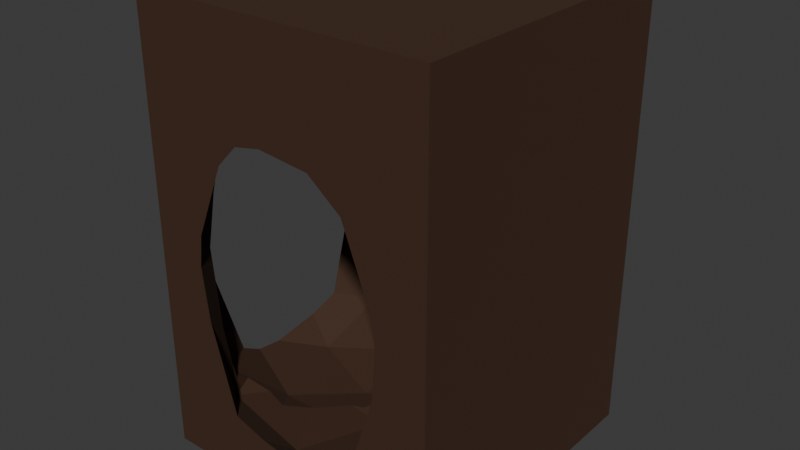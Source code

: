 # Source: dirt_dugout_2ways_bend.blend  (saved by Blender 5.0.119; exported with 4.5.12 LTS)
import bpy
from mathutils import Matrix  # noqa: F401  (used for matrix-valued properties, if any)

bpy.ops.wm.read_factory_settings(use_empty=True)
scene = bpy.context.scene
scene.name = 'Scene'

# ---- materials (node trees are filled in below, after node groups)
mat_dirt = bpy.data.materials.new('Dirt')
mat_dirt.alpha_threshold = 0.0
mat_dirt.use_backface_culling_lightprobe_volume = False
mat_dirt.roughness = 0.5
mat_dirt.line_color = (0.0, 0.0, 0.0, 1.0)

# ---- material node trees
mat_dirt.use_nodes = True; mat_dirt.node_tree.nodes.clear()
_N = mat_dirt.node_tree.nodes; _L = mat_dirt.node_tree.links
n0 = _N.new('ShaderNodeOutputMaterial'); n0.name = 'Material Output'; n0.location = (200, 100)
n1 = _N.new('ShaderNodeBsdfPrincipled'); n1.name = 'Principled BSDF'; n1.location = (-200, 100)
n1.inputs[0].default_value = (0.05215, 0.02134, 0.008699, 1.0)
n1.inputs[2].default_value = 0.8061
_L.new(n1.outputs[0], n0.inputs[0])
n0.is_active_output = True

# ---- world
world_world = bpy.data.worlds.new('World'); scene.world = world_world
world_world.use_nodes = True; world_world.node_tree.nodes.clear()
_N = world_world.node_tree.nodes; _L = world_world.node_tree.links
n0 = _N.new('ShaderNodeOutputWorld'); n0.name = 'World Output'; n0.location = (200, 100)
n1 = _N.new('ShaderNodeBackground'); n1.name = 'Background'; n1.location = (-200, 100)
n1.inputs[0].default_value = (0.05088, 0.05088, 0.05088, 1.0)
_L.new(n1.outputs[0], n0.inputs[0])
n0.is_active_output = True
world_world.color = (0.05088, 0.05088, 0.05088)
world_world.sun_shadow_jitter_overblur = 0.0

# ---- meshes
me_cube_001 = bpy.data.meshes.new('Cube.001')
me_cube_001.from_pydata([(0.7019, 1.0, 0.1298), (1.0, 0.8011, 0.1298), (0.0, 0.0, 0.0), (0.1762, 0.2764, 0.4877), (0.0, 0.0, 3.0), (0.7019, 1.894, 0.4877), (1.724, 0.1762, 0.4877), (0.0, 2.0, 0.0), (0.0, 2.0, 3.0), (0.1762, 1.724, 1.97), (2.0, 0.0, 0.0), (1.228, 1.724, 1.97), (2.0, 0.0, 3.0), (1.724, 1.323, 0.4877), (0.7019, 1.0, 2.674), (2.0, 2.0, 0.0), (2.0, 2.0, 3.0), (0.2019, 1.162, 0.2065), (0.2764, 0.1762, 1.97), (0.3929, 0.5747, 0.2065), (1.894, 0.8011, 1.97), (1.0, 0.8011, 2.674), (0.7019, 1.526, 0.2065), (0.8375, 0.2019, 0.2065), (0.2019, 1.688, 0.3732), (1.425, 0.3929, 0.2065), (1.851, 0.8011, 0.3732), (1.202, 1.688, 0.3732), (1.425, 1.107, 0.2065), (0.3118, 0.2019, 0.3732), (0.3929, 1.951, 1.4), (1.263, 1.607, 0.3732), (1.951, 0.3929, 1.4), (1.951, 1.107, 1.4), (1.011, 1.951, 1.4), (1.588, 1.607, 1.4), (0.2019, 0.3118, 2.07), (0.7019, 1.851, 2.07), (1.688, 0.2019, 2.07), (0.2019, 0.8375, 2.484), (1.688, 1.298, 2.07), (1.162, 0.2019, 2.484), (1.526, 0.8011, 2.484), (0.3929, 1.425, 2.484), (0.5747, 0.3929, 2.484), (1.011, 1.425, 2.484), (1.162, 1.298, 2.484), (0.7023, 0.0, 2.255), (1.228, 0.0, 2.258), (0.8846, 0.0, 2.293), (1.451, 0.0, 2.083), (1.666, 0.0, 1.4), (1.639, 0.0, 1.055), (1.623, 0.0, 1.632), (0.3344, 0.0, 1.4), (0.5489, 0.0, 0.4391), (0.3774, 0.0, 1.044), (0.3609, 0.0, 1.615), (0.5629, 0.0, 2.108), (1.437, 0.0, 0.4165), (1.298, 0.0, 0.3375), (1.115, 0.0, 0.3154), (0.7719, 0.0, 0.3684), (0.0, 0.3344, 1.4), (0.0, 0.3609, 1.055), (0.0, 0.3774, 1.632), (0.0, 0.7719, 2.188), (0.0, 0.5489, 2.012), (0.0, 1.115, 2.213), (0.0, 1.298, 2.158), (0.0, 0.5629, 0.4165), (0.0, 0.8846, 0.3154), (0.0, 0.7023, 0.3375), (0.0, 1.228, 0.3684), (0.0, 1.666, 1.4), (0.0, 1.639, 1.615), (0.0, 1.623, 1.044), (0.0, 1.451, 0.4391), (0.0, 1.437, 2.032), (0.6115, 0.5747, 0.2065), (0.6115, 0.5747, 0.2065), (0.7541, 0.8011, 0.1657), (0.8215, 0.8353, 0.1595), (0.9236, 1.035, 0.1659), (1.16, 1.193, 0.2065), (1.131, 1.139, 0.1956), (0.2624, 0.2378, 0.5662), (0.2782, 0.2517, 0.4655), (0.2585, 0.3568, 0.4028), (1.27, 1.607, 0.3948), (1.273, 1.605, 0.3964), (1.274, 1.607, 0.4095), (1.102, 1.342, 2.425), (1.152, 1.379, 2.367), (1.254, 1.578, 2.072), (1.291, 1.62, 1.992), (1.282, 1.643, 1.971), (0.845, 0.9124, 2.605), (0.8943, 0.9375, 2.601), (1.063, 1.265, 2.484), (1.063, 1.265, 2.484), (0.7019, 0.6315, 2.541), (0.5747, 0.5667, 2.484), (0.5747, 0.5667, 2.484), (0.4564, 0.5064, 2.369), (0.2579, 0.2671, 1.984), (0.3035, 0.2699, 2.049), (0.4029, 0.3771, 2.236), (1.286, 1.647, 1.951), (0.2431, 0.2552, 1.925), (0.1852, 0.2631, 1.741), (1.391, 1.645, 1.642), (1.402, 1.667, 1.4), (1.259, 1.609, 0.3882), (1.382, 1.63, 0.9733), (1.244, 1.608, 0.3772), (0.1937, 0.1937, 1.4), (0.2669, 0.1812, 0.8695), (1.202, 1.275, 0.2422), (1.232, 1.584, 0.361), (1.16, 1.193, 0.2065), (0.374, 0.4311, 0.3094), (0.51, 0.4135, 0.2697)], [], [(70, 2, 4, 8, 7, 77, 76, 74, 75, 78, 69, 68, 66, 67, 65, 63, 64), (7, 2, 70, 72, 71, 73, 77), (7, 8, 16, 15), (15, 16, 12, 10), (52, 59, 10, 12, 4, 2, 55, 56, 54, 57, 58, 47, 49, 48, 50, 53, 51), (62, 55, 2, 10, 59, 60, 61), (7, 15, 10, 2), (16, 8, 4, 12), (1, 23, 25), (25, 6, 26), (80, 79, 23, 1, 81), (82, 81, 1, 83), (83, 1, 28, 84, 85), (6, 32, 26), (86, 29, 88, 87), (89, 31, 13, 35, 91, 90), (32, 6, 52, 51), (33, 35, 13), (41, 38, 50, 48), (58, 18, 44, 47), (94, 46, 92, 93), (42, 40, 20), (46, 42, 21), (46, 40, 42), (95, 96, 40, 46, 94), (99, 46, 21, 97, 98), (92, 46, 99, 100), (97, 21, 44, 102, 101), (44, 104, 103, 102), (44, 18, 105, 106, 107, 104), (21, 41, 44), (44, 41, 49, 47), (41, 48, 49), (21, 42, 41), (42, 38, 41), (38, 42, 20), (20, 40, 33), (40, 35, 33), (108, 35, 40, 96), (18, 110, 109, 105), (18, 58, 57), (50, 38, 53), (38, 32, 51, 53), (38, 20, 32), (111, 112, 35, 108), (31, 89, 113), (114, 91, 35, 112), (113, 115, 31), (18, 57, 54, 116, 110), (54, 56, 29, 86, 117, 116), (56, 55, 29), (52, 6, 59), (32, 20, 33), (32, 33, 26), (26, 33, 13), (31, 28, 13), (120, 84, 28, 31, 119, 118), (115, 119, 31), (29, 121, 88), (121, 29, 23, 79, 122), (62, 23, 29, 55), (13, 28, 26), (28, 25, 26), (1, 25, 28), (23, 62, 61), (60, 25, 23, 61), (25, 60, 59, 6), (17, 19, 0), (19, 3, 87, 88, 121, 122), (17, 0, 22), (84, 120, 22, 0, 85), (0, 82, 83, 85), (86, 87, 3, 117), (30, 24, 5), (114, 27, 90, 91), (3, 64, 63, 116, 117), (5, 34, 30), (66, 39, 36, 67), (43, 69, 78, 9), (45, 37, 11), (14, 98, 97, 101), (14, 45, 100, 99, 98), (45, 93, 92, 100), (45, 11, 95, 94, 93), (43, 45, 14), (37, 45, 43), (43, 9, 37), (43, 14, 39), (43, 39, 68, 69), (68, 39, 66), (39, 14, 101, 102, 103), (36, 39, 103, 104, 107), (36, 107, 106), (96, 95, 11, 111, 108), (37, 34, 11), (34, 37, 30), (9, 30, 37), (75, 9, 78), (36, 65, 67), (116, 63, 65, 36, 109, 110), (36, 106, 105, 109), (11, 34, 112, 111), (114, 112, 34, 27), (34, 5, 27), (30, 9, 75, 74), (24, 30, 74, 76), (24, 76, 77), (64, 3, 70), (89, 90, 27, 118, 119, 115, 113), (118, 27, 22, 120), (5, 22, 27), (24, 22, 5), (24, 17, 22), (17, 24, 77, 73), (19, 122, 79, 80), (81, 82, 0, 19, 80), (73, 71, 17), (19, 17, 71, 72), (3, 19, 72, 70)])
_uv = me_cube_001.uv_layers.new(name='UVMap')
_uv.uv.foreach_set('vector', [0.4097, 0.07036, 0.375, 0.0, 0.625, 0.0, 0.625, 0.25, 0.375, 0.25, 0.4116, 0.1814, 0.462, 0.2028, 0.4917, 0.2082, 0.5096, 0.2049, 0.5443, 0.1796, 0.5549, 0.1622, 0.5594, 0.1394, 0.5573, 0.09649, 0.5427, 0.06861, 0.511, 0.04718, 0.4917, 0.0418, 0.4629, 0.04511, 0.375, 0.25, 0.375, 0.0, 0.4097, 0.07036, 0.4031, 0.08779, 0.4013, 0.1106, 0.4057, 0.1535, 0.4116, 0.1814, 0.375, 0.25, 0.625, 0.25, 0.625, 0.5, 0.375, 0.5, 0.375, 0.5, 0.625, 0.5, 0.625, 0.75, 0.375, 0.75, 0.4629, 0.7951, 0.4097, 0.8204, 0.375, 0.75, 0.625, 0.75, 0.625, 1.0, 0.375, 1.0, 0.4116, 0.9314, 0.462, 0.9528, 0.4917, 0.9582, 0.5096, 0.9549, 0.5507, 0.9296, 0.5629, 0.9122, 0.5661, 0.8894, 0.5632, 0.8465, 0.5486, 0.8186, 0.511, 0.7972, 0.4917, 0.7918, 0.4057, 0.9035, 0.4116, 0.9314, 0.375, 1.0, 0.375, 0.75, 0.4097, 0.8204, 0.4031, 0.8378, 0.4013, 0.8606, 0.125, 0.5, 0.375, 0.5, 0.375, 0.75, 0.125, 0.75, 0.625, 0.5, 0.875, 0.5, 0.875, 0.75, 0.625, 0.75, 0.1818, 0.0, 0.1364, 0.07873, 0.2273, 0.07873, 0.3182, 0.07873, 0.2727, 0.1575, 0.3636, 0.1575, 0.898, 0.07873, 0.898, 0.07873, 0.9545, 0.07873, 0.9091, 0.0, 0.8878, 0.03682, 0.7386, 0.03048, 0.7485, 0.03682, 0.7273, 0.0, 0.7059, 0.03704, 0.5668, 0.03704, 0.5455, 0.0, 0.5, 0.07873, 0.541, 0.07873, 0.5426, 0.06759, 0.2727, 0.1575, 0.3182, 0.2362, 0.3636, 0.1575, 0.9005, 0.1723, 0.9091, 0.1575, 0.8856, 0.1575, 0.9002, 0.164, 0.5445, 0.1591, 0.5455, 0.1575, 0.4545, 0.1575, 0.5, 0.2362, 0.5439, 0.1602, 0.5439, 0.1592, 0.3182, 0.2362, 0.2727, 0.1575, 0.2445, 0.2064, 0.2468, 0.2362, 0.4091, 0.2362, 0.5, 0.2362, 0.4545, 0.1575, 0.2273, 0.3937, 0.2727, 0.3149, 0.2204, 0.3149, 0.2011, 0.3483, 0.05653, 0.3149, 0.0, 0.3149, 0.04546, 0.3937, 0.08117, 0.3318, 0.5545, 0.3307, 0.5909, 0.3937, 0.5974, 0.3824, 0.5863, 0.3747, 0.4091, 0.3937, 0.4545, 0.3149, 0.3636, 0.3149, 0.5, 0.3937, 0.4091, 0.3937, 0.4545, 0.4724, 0.5, 0.3937, 0.4545, 0.3149, 0.4091, 0.3937, 0.5397, 0.3177, 0.5441, 0.3149, 0.4545, 0.3149, 0.5, 0.3937, 0.5364, 0.3307, 0.6063, 0.3937, 0.5909, 0.3937, 0.6364, 0.4724, 0.6529, 0.4437, 0.6449, 0.4421, 0.5974, 0.3824, 0.5909, 0.3937, 0.6063, 0.3937, 0.6063, 0.3937, 0.8016, 0.4437, 0.8182, 0.4724, 0.8636, 0.3937, 0.8415, 0.3937, 0.8352, 0.4172, 0.8636, 0.3937, 0.851, 0.3718, 0.8415, 0.3937, 0.8415, 0.3937, 0.8636, 0.3937, 0.9091, 0.3149, 0.8959, 0.3149, 0.8936, 0.3255, 0.8731, 0.3534, 0.851, 0.3718, 0.09091, 0.4724, 0.1364, 0.3937, 0.04546, 0.3937, 0.04546, 0.3937, 0.1364, 0.3937, 0.1067, 0.3422, 0.08117, 0.3318, 0.1364, 0.3937, 0.1625, 0.3483, 0.1067, 0.3422, 0.2727, 0.4724, 0.3182, 0.3937, 0.2273, 0.3937, 0.3182, 0.3937, 0.2727, 0.3149, 0.2273, 0.3937, 0.2727, 0.3149, 0.3182, 0.3937, 0.3636, 0.3149, 0.3636, 0.3149, 0.4545, 0.3149, 0.4091, 0.2362, 0.4545, 0.3149, 0.5, 0.2362, 0.4091, 0.2362, 0.544, 0.3124, 0.5, 0.2362, 0.4545, 0.3149, 0.5441, 0.3149, 0.9091, 0.3149, 0.8909, 0.2833, 0.8963, 0.3075, 0.8959, 0.3149, 0.0, 0.3149, 0.05653, 0.3149, 0.02827, 0.266, 0.2204, 0.3149, 0.2727, 0.3149, 0.243, 0.2635, 0.2727, 0.3149, 0.3182, 0.2362, 0.2468, 0.2362, 0.243, 0.2635, 0.2727, 0.3149, 0.3636, 0.3149, 0.3182, 0.2362, 0.5293, 0.2696, 0.5288, 0.2362, 0.5, 0.2362, 0.544, 0.3124, 0.5455, 0.1575, 0.5445, 0.1591, 0.5461, 0.1586, 0.5298, 0.2035, 0.5439, 0.1602, 0.5, 0.2362, 0.5288, 0.2362, 0.5461, 0.1586, 0.5486, 0.1575, 0.5455, 0.1575, 0.9091, 0.3149, 0.9374, 0.266, 0.9351, 0.2362, 0.8999, 0.2362, 0.8909, 0.2833, 0.9351, 0.2362, 0.9388, 0.2089, 0.9091, 0.1575, 0.9005, 0.1723, 0.9077, 0.1955, 0.8999, 0.2362, 0.9388, 0.2089, 0.9614, 0.1575, 0.9091, 0.1575, 0.2445, 0.2064, 0.2727, 0.1575, 0.2162, 0.1575, 0.3182, 0.2362, 0.3636, 0.3149, 0.4091, 0.2362, 0.3182, 0.2362, 0.4091, 0.2362, 0.3636, 0.1575, 0.3636, 0.1575, 0.4091, 0.2362, 0.4545, 0.1575, 0.5455, 0.1575, 0.5, 0.07873, 0.4545, 0.1575, 0.541, 0.07873, 0.541, 0.07873, 0.5, 0.07873, 0.5455, 0.1575, 0.5488, 0.1517, 0.5389, 0.0956, 0.5486, 0.1575, 0.5488, 0.1517, 0.5455, 0.1575, 0.9091, 0.1575, 0.8917, 0.1273, 0.8856, 0.1575, 0.8917, 0.1273, 0.9091, 0.1575, 0.9545, 0.07873, 0.898, 0.07873, 0.9052, 0.1086, 0.9807, 0.1241, 0.9545, 0.07873, 0.9091, 0.1575, 0.9614, 0.1575, 0.4545, 0.1575, 0.4091, 0.07873, 0.3636, 0.1575, 0.4091, 0.07873, 0.3182, 0.07873, 0.3636, 0.1575, 0.3636, 0.0, 0.3182, 0.07873, 0.4091, 0.07873, 0.1364, 0.07873, 0.1102, 0.1241, 0.1661, 0.1302, 0.1916, 0.1406, 0.2273, 0.07873, 0.1364, 0.07873, 0.1661, 0.1302, 0.2273, 0.07873, 0.1916, 0.1406, 0.2162, 0.1575, 0.2727, 0.1575, 0.1364, 0.07873, 0.2273, 0.07873, 0.1818, 0.0, 0.3182, 0.07873, 0.2727, 0.1575, 0.2904, 0.1575, 0.2892, 0.1349, 0.3115, 0.112, 0.3354, 0.1086, 0.9545, 0.07873, 0.9091, 0.0, 0.8636, 0.07873, 0.6894, 0.07873, 0.6894, 0.07873, 0.7727, 0.07873, 0.7273, 0.0, 0.6883, 0.06759, 0.5455, 0.0, 0.5279, 0.03048, 0.5604, 0.03704, 0.5845, 0.06759, 0.2884, 0.1654, 0.2904, 0.1575, 0.2727, 0.1575, 0.2918, 0.1904, 0.8636, 0.2362, 0.9091, 0.1575, 0.8182, 0.1575, 0.7007, 0.2035, 0.7273, 0.1575, 0.7089, 0.1575, 0.709, 0.1585, 0.2727, 0.1575, 0.2445, 0.2064, 0.2468, 0.2362, 0.282, 0.2362, 0.2918, 0.1904, 0.8182, 0.1575, 0.7727, 0.2362, 0.8636, 0.2362, 0.2011, 0.3483, 0.2273, 0.3937, 0.2727, 0.3149, 0.2204, 0.3149, 0.04546, 0.3937, 0.08117, 0.3318, 0.05653, 0.3149, 0.0, 0.3149, 0.7727, 0.3937, 0.8182, 0.3149, 0.7273, 0.3149, 0.4545, 0.4724, 0.472, 0.4421, 0.464, 0.4437, 0.4227, 0.4172, 0.6364, 0.4724, 0.6818, 0.3937, 0.6571, 0.3937, 0.6571, 0.3937, 0.6189, 0.4421, 0.6818, 0.3937, 0.669, 0.3714, 0.666, 0.3824, 0.6571, 0.3937, 0.6818, 0.3937, 0.7273, 0.3149, 0.7068, 0.3149, 0.7007, 0.3274, 0.669, 0.3714, 0.8636, 0.3937, 0.7727, 0.3937, 0.8182, 0.4724, 0.8182, 0.3149, 0.7727, 0.3937, 0.8636, 0.3937, 0.8636, 0.3937, 0.9091, 0.3149, 0.8182, 0.3149, 0.04546, 0.3937, 0.09091, 0.4724, 0.1364, 0.3937, 0.04546, 0.3937, 0.1364, 0.3937, 0.1067, 0.3422, 0.08117, 0.3318, 0.1067, 0.3422, 0.1364, 0.3937, 0.1625, 0.3483, 0.2273, 0.3937, 0.2727, 0.4724, 0.3046, 0.4172, 0.2951, 0.3937, 0.2951, 0.3937, 0.2727, 0.3149, 0.2273, 0.3937, 0.2951, 0.3937, 0.2862, 0.3718, 0.291, 0.3466, 0.2727, 0.3149, 0.291, 0.3466, 0.2912, 0.3149, 0.7109, 0.3128, 0.7068, 0.3149, 0.7273, 0.3149, 0.7011, 0.2696, 0.7111, 0.3103, 0.8182, 0.3149, 0.7727, 0.2362, 0.7273, 0.3149, 0.7727, 0.2362, 0.8182, 0.3149, 0.8636, 0.2362, 0.9091, 0.3149, 0.8636, 0.2362, 0.8182, 0.3149, 0.02827, 0.266, 0.0, 0.3149, 0.05653, 0.3149, 0.2727, 0.3149, 0.243, 0.2635, 0.2204, 0.3149, 0.282, 0.2362, 0.2468, 0.2362, 0.243, 0.2635, 0.2727, 0.3149, 0.2825, 0.298, 0.275, 0.2763, 0.2727, 0.3149, 0.2912, 0.3149, 0.2842, 0.3057, 0.2825, 0.298, 0.7273, 0.3149, 0.7727, 0.2362, 0.7017, 0.2362, 0.7011, 0.2696, 0.7007, 0.2035, 0.7017, 0.2362, 0.7727, 0.2362, 0.7273, 0.1575, 0.7727, 0.2362, 0.8182, 0.1575, 0.7273, 0.1575, 0.8636, 0.2362, 0.9091, 0.3149, 0.9374, 0.266, 0.9351, 0.2362, 0.9091, 0.1575, 0.8636, 0.2362, 0.9351, 0.2362, 0.9388, 0.2089, 0.9091, 0.1575, 0.9388, 0.2089, 0.9614, 0.1575, 0.2445, 0.2064, 0.2727, 0.1575, 0.2162, 0.1575, 0.7095, 0.1572, 0.7089, 0.1575, 0.7273, 0.1575, 0.6916, 0.0956, 0.7136, 0.1471, 0.7137, 0.1529, 0.7115, 0.1557, 0.6916, 0.0956, 0.7273, 0.1575, 0.7727, 0.07873, 0.6894, 0.07873, 0.8182, 0.1575, 0.7727, 0.07873, 0.7273, 0.1575, 0.9091, 0.1575, 0.8636, 0.07873, 0.8182, 0.1575, 0.9091, 0.1575, 0.9545, 0.07873, 0.8636, 0.07873, 0.9545, 0.07873, 0.9091, 0.1575, 0.9614, 0.1575, 0.9807, 0.1241, 0.3182, 0.07873, 0.3354, 0.1086, 0.3503, 0.07873, 0.3503, 0.07873, 0.3713, 0.03682, 0.3812, 0.03048, 0.3636, 0.0, 0.3182, 0.07873, 0.3503, 0.07873, 0.1102, 0.1241, 0.1661, 0.1302, 0.1364, 0.07873, 0.2273, 0.07873, 0.1364, 0.07873, 0.1661, 0.1302, 0.1916, 0.1406, 0.2727, 0.1575, 0.2273, 0.07873, 0.1916, 0.1406, 0.2162, 0.1575])
me_cube_001.materials.append(mat_dirt)
me_cube_001.update()

# ---- objects
ob_dirtblock__col = bpy.data.objects.new('DirtBlock -col', me_cube_001)

# ---- transforms, parenting, visibility, modifiers, constraints
ob_dirtblock__col.location = (0.0, 0.0, 0.0)

# ---- collection membership
scene.collection.objects.link(ob_dirtblock__col)

# ---- scene / render settings (as saved in the file)
scene.frame_start = 1; scene.frame_end = 250; scene.frame_set(1)
scene.render.engine = 'BLENDER_EEVEE_NEXT'
scene.render.bake_bias = 0.0
scene.render.bake_samples = 0
scene.cycles.sampling_pattern = 'TABULATED_SOBOL'
scene.eevee.use_volume_custom_range = False
bpy.context.view_layer.update()

# ---- added for rendering (the .blend has no active camera and no usable light): camera, sun
cam_auto = bpy.data.cameras.new('AutoCamera')
cam_auto.lens = 50.0
cam_auto.sensor_width = 36.0
cam_auto.clip_end = 1000.0
ob_auto_camera = bpy.data.objects.new('AutoCamera', cam_auto)
scene.collection.objects.link(ob_auto_camera)
ob_auto_camera.location = (4.8148, -3.57776, 4.55184)
ob_auto_camera.rotation_euler = (1.09748, -7.21219e-08, 0.694738)
scene.camera = ob_auto_camera
light_auto_sun = bpy.data.lights.new('AutoSun', 'SUN')
light_auto_sun.energy = 3.0
light_auto_sun.angle = 0.0523599
ob_auto_sun = bpy.data.objects.new('AutoSun', light_auto_sun)
scene.collection.objects.link(ob_auto_sun)
ob_auto_sun.rotation_euler = (0.872665, 0.174533, 0.523599)
bpy.context.view_layer.update()

